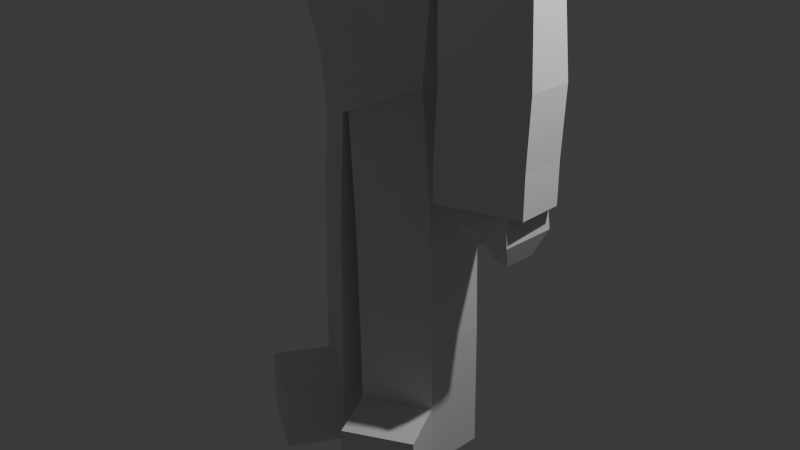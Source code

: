 # Source: mrc.blend  (saved by Blender 4.0.36; exported with 4.5.12 LTS)
import bpy
from mathutils import Matrix  # noqa: F401  (used for matrix-valued properties, if any)

bpy.ops.wm.read_factory_settings(use_empty=True)
scene = bpy.context.scene
scene.name = 'Scene'

# ---- collections
col_collection = bpy.data.collections.new('Collection'); scene.collection.children.link(col_collection)

# ---- materials (node trees are filled in below, after node groups)
mat_material = bpy.data.materials.new('Material')
mat_material.alpha_threshold = 0.0
mat_material.use_transparent_shadow = False
mat_material.roughness = 0.5
mat_material.line_color = (0.0, 0.0, 0.0, 1.0)

# ---- material node trees
mat_material.use_nodes = True; mat_material.node_tree.nodes.clear()
_N = mat_material.node_tree.nodes; _L = mat_material.node_tree.links
n0 = _N.new('ShaderNodeOutputMaterial'); n0.name = 'Material Output'; n0.location = (300, 300)
n1 = _N.new('ShaderNodeBsdfPrincipled'); n1.name = 'Principled BSDF'; n1.location = (10, 300)
n1.inputs[3].default_value = 1.45
_L.new(n1.outputs[0], n0.inputs[0])
n0.is_active_output = True

# ---- world
world_world = bpy.data.worlds.new('World'); scene.world = world_world
world_world.use_nodes = True; world_world.node_tree.nodes.clear()
_N = world_world.node_tree.nodes; _L = world_world.node_tree.links
n0 = _N.new('ShaderNodeOutputWorld'); n0.name = 'World Output'; n0.location = (300, 300)
n1 = _N.new('ShaderNodeBackground'); n1.name = 'Background'; n1.location = (10, 300)
n1.inputs[0].default_value = (0.05088, 0.05088, 0.05088, 1.0)
_L.new(n1.outputs[0], n0.inputs[0])
n0.is_active_output = True
world_world.color = (0.05088, 0.05088, 0.05088)
world_world.use_sun_shadow = False
world_world.sun_shadow_jitter_overblur = 0.0

# ---- cameras
cam_camera = bpy.data.cameras.new('Camera')
cam_camera.clip_end = 100.0
cam_camera.ortho_scale = 7.314

# ---- lights
light_light = bpy.data.lights.new('Light', 'POINT')
light_light.transmission_factor = 0.0
light_light.use_soft_falloff = False
light_light.energy = 1000.0
light_light.shadow_soft_size = 0.1
light_light.shadow_maximum_resolution = 0.006
light_light.use_absolute_resolution = True

# ---- meshes
me_cube = bpy.data.meshes.new('Cube')
me_cube.from_pydata([(0.4787, 0.5, 0.5), (0.4787, 0.3672, -0.4464), (0.4787, -0.5, 0.5), (0.4787, -0.5, -0.5), (0.0, 0.4368, -0.6316), (0.5883, 0.6096, 1.863e-09), (0.5883, -0.6096, 1.863e-09), (0.0, -0.6096, 0.6096), (0.5883, -1.863e-09, 0.6096), (0.0, -0.6096, -0.6096), (0.0, 0.6096, 0.6096), (0.5797, -0.05609, -0.5436), (0.0, 8.382e-09, 0.8395), (0.0, -0.8395, 4.657e-09), (0.0, -0.2682, -0.837), (0.8182, 9.313e-09, 0.0), (0.0, 0.8395, 7.451e-09)], [], [(0, 10, 12, 8), (8, 12, 7, 2), (3, 6, 13, 9), (6, 2, 7, 13), (4, 1, 11, 14), (14, 11, 3, 9), (1, 5, 15, 11), (5, 0, 8, 15), (15, 8, 2, 6), (11, 15, 6, 3), (16, 10, 0, 5), (4, 16, 5, 1)])
_uv = me_cube.uv_layers.new(name='UVMap')
_uv.uv.foreach_set('vector', [0.625, 0.5, 0.75, 0.5, 0.75, 0.625, 0.625, 0.625, 0.625, 0.625, 0.75, 0.625, 0.75, 0.75, 0.625, 0.75, 0.375, 0.75, 0.5, 0.75, 0.5, 0.875, 0.375, 0.875, 0.5, 0.75, 0.625, 0.75, 0.625, 0.875, 0.5, 0.875, 0.25, 0.5, 0.375, 0.5, 0.375, 0.625, 0.25, 0.625, 0.25, 0.625, 0.375, 0.625, 0.375, 0.75, 0.25, 0.75, 0.375, 0.5, 0.5, 0.5, 0.5, 0.625, 0.375, 0.625, 0.5, 0.5, 0.625, 0.5, 0.625, 0.625, 0.5, 0.625, 0.5, 0.625, 0.625, 0.625, 0.625, 0.75, 0.5, 0.75, 0.375, 0.625, 0.5, 0.625, 0.5, 0.75, 0.375, 0.75, 0.5, 0.375, 0.625, 0.375, 0.625, 0.5, 0.5, 0.5, 0.375, 0.375, 0.5, 0.375, 0.5, 0.5, 0.375, 0.5])
me_cube.materials.append(mat_material)
me_cube.use_mirror_vertex_groups = False
me_cube.update()
me_cube_001 = bpy.data.meshes.new('Cube.001')
me_cube_001.from_pydata([(0.0, -0.6798, -1.007), (0.0, -0.3581, 0.9953), (0.0, 0.4864, -1.0), (0.0, 0.5962, 1.0), (0.663, -0.3245, -1.0), (0.3927, -0.1867, 0.9555), (0.663, 0.3245, -1.0), (0.3793, 0.1102, 1.006), (0.0, -0.7896, 0.4554), (0.0, 0.5962, 0.4623), (0.7589, 0.4343, 0.4623), (0.8016, -0.4406, 0.4834), (0.9997, 0.1873, 0.6398), (0.9728, -0.1809, 0.6327), (0.8693, 0.1873, 0.451), (0.865, -0.1809, 0.4766), (0.02445, 0.4876, -1.441), (0.02699, -0.6786, -1.447), (0.6402, 0.3257, -1.195), (0.6402, -0.3233, -1.195), (0.0, 0.1914, 0.998), (0.7589, 0.4343, 1.0), (0.8016, -0.4406, 0.9282), (0.0, -0.7896, 0.9932), (0.0, -0.4017, 1.46), (0.0, 0.1742, 1.461), (0.2884, 0.0892, 1.465), (0.294, -0.2221, 1.443)], [], [(9, 3, 21, 10), (10, 21, 12, 14), (11, 22, 23, 8), (2, 6, 18, 16), (1, 5, 27, 24), (4, 11, 8, 0), (6, 10, 11, 4), (2, 9, 10, 6), (14, 12, 13, 15), (21, 22, 13, 12), (11, 10, 14, 15), (22, 11, 15, 13), (0, 2, 16, 17), (6, 4, 19, 18), (4, 0, 17, 19), (20, 7, 21, 3), (7, 5, 22, 21), (5, 1, 23, 22), (26, 25, 24, 27), (7, 20, 25, 26), (5, 7, 26, 27)])
_uv = me_cube_001.uv_layers.new(name='UVMap')
_uv.uv.foreach_set('vector', [0.5578, 0.25, 0.625, 0.25, 0.625, 0.5, 0.5578, 0.5, 0.5578, 0.5, 0.625, 0.5, 0.625, 0.5, 0.5578, 0.5, 0.5578, 0.75, 0.625, 0.75, 0.625, 1.0, 0.5578, 1.0, 0.375, 0.25, 0.375, 0.5, 0.375, 0.5, 0.375, 0.25, 0.875, 0.6722, 0.75, 0.6572, 0.75, 0.6572, 0.875, 0.6722, 0.375, 0.75, 0.5578, 0.75, 0.5578, 1.0, 0.375, 1.0, 0.375, 0.5, 0.5578, 0.5, 0.5578, 0.75, 0.375, 0.75, 0.375, 0.25, 0.5578, 0.25, 0.5578, 0.5, 0.375, 0.5, 0.5578, 0.5, 0.625, 0.5, 0.625, 0.75, 0.5578, 0.75, 0.625, 0.5, 0.625, 0.75, 0.625, 0.75, 0.625, 0.5, 0.5578, 0.75, 0.5578, 0.5, 0.5578, 0.5, 0.5578, 0.75, 0.625, 0.75, 0.5578, 0.75, 0.5578, 0.75, 0.625, 0.75, 0.0, 0.0, 0.0, 0.0, 0.0, 0.0, 0.0, 0.0, 0.375, 0.5, 0.375, 0.75, 0.375, 0.75, 0.375, 0.5, 0.375, 0.75, 0.375, 1.0, 0.375, 1.0, 0.375, 0.75, 0.875, 0.573, 0.7529, 0.5898, 0.625, 0.5, 0.875, 0.5, 0.7529, 0.5898, 0.75, 0.6572, 0.625, 0.75, 0.625, 0.5, 0.75, 0.6572, 0.875, 0.6722, 0.875, 0.75, 0.625, 0.75, 0.7529, 0.5898, 0.875, 0.573, 0.875, 0.6722, 0.75, 0.6572, 0.7529, 0.5898, 0.875, 0.573, 0.875, 0.573, 0.7529, 0.5898, 0.75, 0.6572, 0.7529, 0.5898, 0.7529, 0.5898, 0.75, 0.6572])
me_cube_001.update()
me_cube_002 = bpy.data.meshes.new('Cube.002')
me_cube_002.from_pydata([(0.0, -0.8916, -1.875), (0.0, -0.5915, 0.831), (0.0, 0.641, -1.843), (0.0, 0.6301, 0.7947), (0.7005, -0.3763, -1.56), (0.5765, -0.3158, 0.7805), (0.8132, 0.2828, -1.507), (0.5768, 0.1288, 0.8004), (0.0, -1.066, -0.02366), (0.0, 0.9022, 0.1946), (1.003, 0.5288, 0.1507), (1.066, -0.5901, 0.1532), (0.0, 0.3762, 0.8801), (0.9648, 0.431, 0.7098), (0.9741, -0.4796, 0.6422), (0.0, -0.9283, 0.6776), (-0.7005, -0.3763, -1.56), (-0.5765, -0.3158, 0.7805), (-0.8132, 0.2828, -1.507), (-0.5768, 0.1288, 0.8004), (-1.003, 0.5288, 0.1507), (-1.066, -0.5901, 0.1532), (-0.9648, 0.431, 0.7098), (-0.9741, -0.4796, 0.6422)], [], [(4, 11, 8, 0), (9, 3, 13, 10), (11, 14, 15, 8), (2, 6, 4, 0), (6, 10, 11, 4), (2, 9, 10, 6), (12, 7, 13, 3), (7, 5, 14, 13), (5, 1, 15, 14), (16, 0, 8, 21), (9, 20, 22, 3), (21, 8, 15, 23), (2, 0, 16, 18), (18, 16, 21, 20), (2, 18, 20, 9), (12, 3, 22, 19), (19, 22, 23, 17), (17, 23, 15, 1)])
_uv = me_cube_002.uv_layers.new(name='UVMap')
_uv.uv.foreach_set('vector', [0.375, 0.75, 0.5, 0.75, 0.5, 1.0, 0.375, 1.0, 0.5, 0.25, 0.625, 0.25, 0.625, 0.5, 0.5, 0.5, 0.5, 0.75, 0.625, 0.75, 0.625, 1.0, 0.5, 1.0, 0.125, 0.5, 0.375, 0.5, 0.375, 0.75, 0.125, 0.75, 0.375, 0.5, 0.5, 0.5, 0.5, 0.75, 0.375, 0.75, 0.375, 0.25, 0.5, 0.25, 0.5, 0.5, 0.375, 0.5, 0.875, 0.5493, 0.6808, 0.5655, 0.625, 0.5, 0.875, 0.5, 0.6808, 0.5655, 0.6807, 0.6846, 0.625, 0.75, 0.625, 0.5, 0.6807, 0.6846, 0.875, 0.7008, 0.875, 0.75, 0.625, 0.75, 0.375, 0.75, 0.375, 1.0, 0.5, 1.0, 0.5, 0.75, 0.5, 0.25, 0.5, 0.5, 0.625, 0.5, 0.625, 0.25, 0.5, 0.75, 0.5, 1.0, 0.625, 1.0, 0.625, 0.75, 0.125, 0.5, 0.125, 0.75, 0.375, 0.75, 0.375, 0.5, 0.375, 0.5, 0.375, 0.75, 0.5, 0.75, 0.5, 0.5, 0.375, 0.25, 0.375, 0.5, 0.5, 0.5, 0.5, 0.25, 0.875, 0.5493, 0.875, 0.5, 0.625, 0.5, 0.6808, 0.5655, 0.6808, 0.5655, 0.625, 0.5, 0.625, 0.75, 0.6807, 0.6846, 0.6807, 0.6846, 0.625, 0.75, 0.875, 0.75, 0.875, 0.7008])
me_cube_002.update()
me_cube_003 = bpy.data.meshes.new('Cube.003')
me_cube_003.from_pydata([(0.1629, 0.5034, -5.423), (0.1629, -0.6628, -5.43), (0.8258, 0.3415, -5.416), (0.8258, -0.3075, -5.416), (0.1527, -0.6654, -4.731), (0.8156, -0.3101, -4.718), (0.8156, 0.3389, -4.718), (0.1526, 0.5008, -4.725), (0.4532, -1.204, -5.428), (1.116, -0.8491, -5.414), (0.443, -1.207, -4.729), (1.106, -0.8517, -4.716)], [], [(4, 1, 8, 10), (0, 2, 3, 1), (7, 6, 2, 0), (6, 5, 3, 2), (4, 7, 0, 1), (11, 10, 8, 9), (5, 4, 10, 11), (3, 5, 11, 9), (1, 3, 9, 8)])
_uv = me_cube_003.uv_layers.new(name='UVMap')
_uv.uv.foreach_set('vector', [0.0, 0.0, 0.0, 0.0, 0.0, 0.0, 0.0, 0.0, 0.125, 0.5, 0.375, 0.5, 0.375, 0.75, 0.125, 0.75, 0.375, 0.25, 0.375, 0.5, 0.375, 0.5, 0.375, 0.25, 0.375, 0.5, 0.375, 0.75, 0.375, 0.75, 0.375, 0.5, 0.0, 0.0, 0.0, 0.0, 0.0, 0.0, 0.0, 0.0, 0.375, 0.75, 0.375, 1.0, 0.375, 1.0, 0.375, 0.75, 0.375, 0.75, 0.375, 1.0, 0.375, 1.0, 0.375, 0.75, 0.375, 0.75, 0.375, 0.75, 0.375, 0.75, 0.375, 0.75, 0.125, 0.75, 0.375, 0.75, 0.375, 0.75, 0.125, 0.75])
me_cube_003.update()
me_cube_004 = bpy.data.meshes.new('Cube.004')
me_cube_004.from_pydata([(0.02445, 0.4876, -1.441), (0.02699, -0.6786, -1.447), (0.6402, 0.3257, -1.195), (0.6402, -0.3233, -1.195), (0.1096, 0.4929, -2.745), (0.111, -0.6734, -2.751), (0.7589, 0.331, -2.611), (0.7589, -0.3181, -2.611), (0.1424, 0.4982, -4.026), (0.1425, -0.6681, -4.033), (0.8053, 0.3363, -4.02), (0.8053, -0.3128, -4.02), (0.1527, -0.6654, -4.731), (0.8156, -0.3101, -4.718), (0.8156, 0.3389, -4.718), (0.1526, 0.5008, -4.725)], [], [(0, 2, 6, 4), (6, 7, 11, 10), (2, 3, 7, 6), (1, 0, 4, 5), (3, 1, 5, 7), (5, 4, 8, 9), (7, 5, 9, 11), (4, 6, 10, 8), (9, 8, 15, 12), (10, 11, 13, 14), (8, 10, 14, 15), (11, 9, 12, 13)])
_uv = me_cube_004.uv_layers.new(name='UVMap')
_uv.uv.foreach_set('vector', [0.375, 0.25, 0.375, 0.5, 0.375, 0.5, 0.375, 0.25, 0.375, 0.5, 0.375, 0.75, 0.375, 0.75, 0.375, 0.5, 0.375, 0.5, 0.375, 0.75, 0.375, 0.75, 0.375, 0.5, 0.0, 0.0, 0.0, 0.0, 0.0, 0.0, 0.0, 0.0, 0.375, 0.75, 0.375, 1.0, 0.375, 1.0, 0.375, 0.75, 0.0, 0.0, 0.0, 0.0, 0.0, 0.0, 0.0, 0.0, 0.375, 0.75, 0.375, 1.0, 0.375, 1.0, 0.375, 0.75, 0.375, 0.25, 0.375, 0.5, 0.375, 0.5, 0.375, 0.25, 0.0, 0.0, 0.0, 0.0, 0.0, 0.0, 0.0, 0.0, 0.375, 0.5, 0.375, 0.75, 0.375, 0.75, 0.375, 0.5, 0.375, 0.25, 0.375, 0.5, 0.375, 0.5, 0.375, 0.25, 0.375, 0.75, 0.375, 1.0, 0.375, 1.0, 0.375, 0.75])
me_cube_004.update()
me_cube_006 = bpy.data.meshes.new('Cube.006')
me_cube_006.from_pydata([(1.003, 0.5288, 0.1507), (1.066, -0.5901, 0.1532), (0.9648, 0.431, 0.7098), (0.9741, -0.4796, 0.6422), (1.559, 0.2757, 0.3267), (1.574, -0.309, 0.2854), (1.759, 0.1876, -0.3363), (1.782, -0.2266, -0.3308), (1.039, 0.5288, -1.377), (1.098, -0.5901, -1.356), (1.84, 0.2232, -1.35), (1.863, -0.2638, -1.336), (1.001, 0.5288, -2.038), (1.064, -0.5901, -2.034), (1.811, 0.2232, -2.061), (1.837, -0.2638, -2.053), (1.002, 0.5288, -2.488), (1.065, -0.5901, -2.484), (1.812, 0.2232, -2.511), (1.838, -0.2638, -2.504)], [], [(2, 3, 5, 4), (6, 4, 5, 7), (3, 1, 7, 5), (0, 2, 4, 6), (7, 1, 9, 11), (0, 6, 10, 8), (6, 7, 11, 10), (11, 9, 13, 15), (8, 10, 14, 12), (10, 11, 15, 14), (0, 8, 9, 1), (9, 8, 12, 13), (12, 14, 18, 16), (13, 12, 16, 17), (15, 13, 17, 19), (14, 15, 19, 18)])
_uv = me_cube_006.uv_layers.new(name='UVMap')
_uv.uv.foreach_set('vector', [0.625, 0.5, 0.625, 0.75, 0.625, 0.75, 0.625, 0.5, 0.5, 0.5, 0.625, 0.5, 0.625, 0.75, 0.5, 0.75, 0.625, 0.75, 0.5, 0.75, 0.5, 0.75, 0.625, 0.75, 0.5, 0.5, 0.625, 0.5, 0.625, 0.5, 0.5, 0.5, 0.5, 0.75, 0.5, 0.75, 0.5, 0.75, 0.5, 0.75, 0.5, 0.5, 0.5, 0.5, 0.5, 0.5, 0.5, 0.5, 0.5, 0.5, 0.5, 0.75, 0.5, 0.75, 0.5, 0.5, 0.5, 0.75, 0.5, 0.75, 0.5, 0.75, 0.5, 0.75, 0.5, 0.5, 0.5, 0.5, 0.5, 0.5, 0.5, 0.5, 0.5, 0.5, 0.5, 0.75, 0.5, 0.75, 0.5, 0.5, 0.5, 0.5, 0.5, 0.5, 0.5, 0.75, 0.5, 0.75, 0.5, 0.75, 0.5, 0.5, 0.5, 0.5, 0.5, 0.75, 0.5, 0.5, 0.5, 0.5, 0.5, 0.5, 0.5, 0.5, 0.5, 0.75, 0.5, 0.5, 0.5, 0.5, 0.5, 0.75, 0.5, 0.75, 0.5, 0.75, 0.5, 0.75, 0.5, 0.75, 0.5, 0.5, 0.5, 0.75, 0.5, 0.75, 0.5, 0.5])
me_cube_006.update()
me_cube_008 = bpy.data.meshes.new('Cube.008')
me_cube_008.from_pydata([(-1.519, -1.227, -0.8273), (-1.591, -1.056, 1.517), (-1.519, 1.614, -0.8273), (-1.591, 1.442, 1.517), (0.9892, -1.056, -1.08), (0.7221, -0.9427, 1.262), (0.9892, 1.442, -1.08), (0.7221, 1.329, 1.262), (-0.2513, 1.528, -0.9348), (-0.4235, 1.386, 1.399), (-0.2513, -1.141, -0.9348), (-0.4235, -0.9991, 1.399), (0.5934, -0.5096, -2.116), (0.5934, 0.8962, -2.116), (-0.1032, -0.5579, -2.021), (-0.1032, 0.9445, -2.021), (-1.519, 0.1933, -0.8273), (-1.591, 0.1933, 1.517), (0.9892, 0.1933, -1.08), (0.7221, 0.1933, 1.262), (-0.4235, 0.1933, 1.399), (-0.2513, 0.1933, -0.9348), (0.5934, 0.1933, -2.116), (-0.1032, 0.1933, -2.021), (-1.217, -0.1943, -1.504), (-1.217, -0.8155, -1.504), (-0.6627, -0.778, -1.551), (-0.6627, -0.1943, -1.551)], [], [(16, 17, 3, 2), (8, 9, 7, 6), (18, 19, 5, 4), (10, 11, 1, 0), (18, 4, 12, 22), (20, 17, 1, 11), (19, 20, 11, 5), (21, 10, 26, 27), (4, 5, 11, 10), (2, 3, 9, 8), (23, 22, 12, 14), (8, 6, 13, 15), (4, 10, 14, 12), (21, 8, 15, 23), (10, 21, 23, 14), (15, 13, 22, 23), (2, 8, 21, 16), (7, 9, 20, 19), (9, 3, 17, 20), (6, 18, 22, 13), (6, 7, 19, 18), (0, 1, 17, 16), (24, 27, 26, 25), (0, 16, 24, 25), (16, 21, 27, 24), (10, 0, 25, 26)])
_uv = me_cube_008.uv_layers.new(name='UVMap')
_uv.uv.foreach_set('vector', [0.375, 0.125, 0.625, 0.125, 0.625, 0.25, 0.375, 0.25, 0.375, 0.375, 0.625, 0.375, 0.625, 0.5, 0.375, 0.5, 0.375, 0.625, 0.625, 0.625, 0.625, 0.75, 0.375, 0.75, 0.375, 0.875, 0.625, 0.875, 0.625, 1.0, 0.375, 1.0, 0.375, 0.625, 0.375, 0.75, 0.375, 0.75, 0.375, 0.625, 0.75, 0.625, 0.875, 0.625, 0.875, 0.75, 0.75, 0.75, 0.625, 0.625, 0.75, 0.625, 0.75, 0.75, 0.625, 0.75, 0.25, 0.625, 0.25, 0.75, 0.25, 0.75, 0.25, 0.625, 0.375, 0.75, 0.625, 0.75, 0.625, 0.875, 0.375, 0.875, 0.375, 0.25, 0.625, 0.25, 0.625, 0.375, 0.375, 0.375, 0.25, 0.625, 0.375, 0.625, 0.375, 0.75, 0.25, 0.75, 0.375, 0.375, 0.375, 0.5, 0.375, 0.5, 0.375, 0.375, 0.375, 0.75, 0.375, 0.875, 0.375, 0.875, 0.375, 0.75, 0.25, 0.625, 0.25, 0.5, 0.25, 0.5, 0.25, 0.625, 0.25, 0.75, 0.25, 0.625, 0.25, 0.625, 0.25, 0.75, 0.25, 0.5, 0.375, 0.5, 0.375, 0.625, 0.25, 0.625, 0.125, 0.5, 0.25, 0.5, 0.25, 0.625, 0.125, 0.625, 0.625, 0.5, 0.75, 0.5, 0.75, 0.625, 0.625, 0.625, 0.75, 0.5, 0.875, 0.5, 0.875, 0.625, 0.75, 0.625, 0.375, 0.5, 0.375, 0.625, 0.375, 0.625, 0.375, 0.5, 0.375, 0.5, 0.625, 0.5, 0.625, 0.625, 0.375, 0.625, 0.375, 0.0, 0.625, 0.0, 0.625, 0.125, 0.375, 0.125, 0.125, 0.625, 0.25, 0.625, 0.25, 0.75, 0.125, 0.75, 0.375, 0.0, 0.375, 0.125, 0.375, 0.125, 0.375, 0.0, 0.125, 0.625, 0.25, 0.625, 0.25, 0.625, 0.125, 0.625, 0.375, 0.875, 0.375, 1.0, 0.375, 1.0, 0.375, 0.875])
me_cube_008.update()

# ---- objects
ob_cube = bpy.data.objects.new('Cube', me_cube)
ob_light = bpy.data.objects.new('Light', light_light)
ob_camera = bpy.data.objects.new('Camera', cam_camera)
ob_cube_001 = bpy.data.objects.new('Cube.001', me_cube_001)
ob_cube_002 = bpy.data.objects.new('Cube.002', me_cube_002)
ob_cube_003 = bpy.data.objects.new('Cube.003', me_cube_003)
ob_cube_004 = bpy.data.objects.new('Cube.004', me_cube_004)
ob_cube_005 = bpy.data.objects.new('Cube.005', me_cube_006)
ob_cube_007 = bpy.data.objects.new('Cube.007', me_cube_008)

# ---- transforms, parenting, visibility, modifiers, constraints
ob_cube.location = (-9.802e-18, -0.161, 4.955)
ob_cube.scale = (1.027, 1.027, 1.027)
ob_cube.lock_rotations_4d = False
ob_cube.empty_display_type = 'ARROWS'
ob_cube.lineart.crease_threshold = 0.0
_m = ob_cube.modifiers.new('Mirror', 'MIRROR')
_m.use_clip = True
ob_light.location = (4.076, 1.005, 5.904)
ob_light.rotation_euler = (0.6503, 0.05522, 1.866)
ob_light.lock_rotations_4d = False
ob_light.empty_display_type = 'ARROWS'
ob_light.color = (0.0, 0.0, 0.0, 0.0)
ob_light.lineart.crease_threshold = 0.0
ob_camera.location = (7.359, -6.926, 4.958)
ob_camera.rotation_euler = (1.109, 0.0, 0.8149)
ob_camera.lock_rotations_4d = False
ob_camera.empty_display_type = 'ARROWS'
ob_camera.color = (0.0, 0.0, 0.0, 0.0)
ob_camera.display_type = 'WIRE'
ob_camera.lineart.crease_threshold = 0.0
ob_cube_001.location = (0.0, 0.0, 2.951)
_m = ob_cube_001.modifiers.new('Mirror', 'MIRROR')
_m.use_clip = True
ob_cube_002.location = (0.0, 0.0, 3.212)
ob_cube_003.location = (0.0, 0.0, 2.951)
_m = ob_cube_003.modifiers.new('Mirror', 'MIRROR')
ob_cube_004.location = (0.0, 0.0, 2.951)
_m = ob_cube_004.modifiers.new('Mirror', 'MIRROR')
ob_cube_005.location = (0.0, 0.0, 3.212)
_m = ob_cube_005.modifiers.new('Mirror', 'MIRROR')
_m.use_axis = (False, False, False)
_m.use_clip = True
ob_cube_007.location = (1.509, -0.0915, 0.6976)
ob_cube_007.scale = (0.2241, 0.2331, 0.2481)

# ---- collection membership
col_collection.objects.link(ob_cube)
col_collection.objects.link(ob_light)
col_collection.objects.link(ob_camera)
col_collection.objects.link(ob_cube_001)
col_collection.objects.link(ob_cube_002)
col_collection.objects.link(ob_cube_003)
col_collection.objects.link(ob_cube_004)
col_collection.objects.link(ob_cube_005)
col_collection.objects.link(ob_cube_007)

# ---- scene / render settings (as saved in the file)
scene.camera = ob_camera
scene.frame_start = 1; scene.frame_end = 250; scene.frame_set(1)
scene.render.engine = 'BLENDER_EEVEE_NEXT'
scene.cycles.sampling_pattern = 'TABULATED_SOBOL'
bpy.context.view_layer.update()
